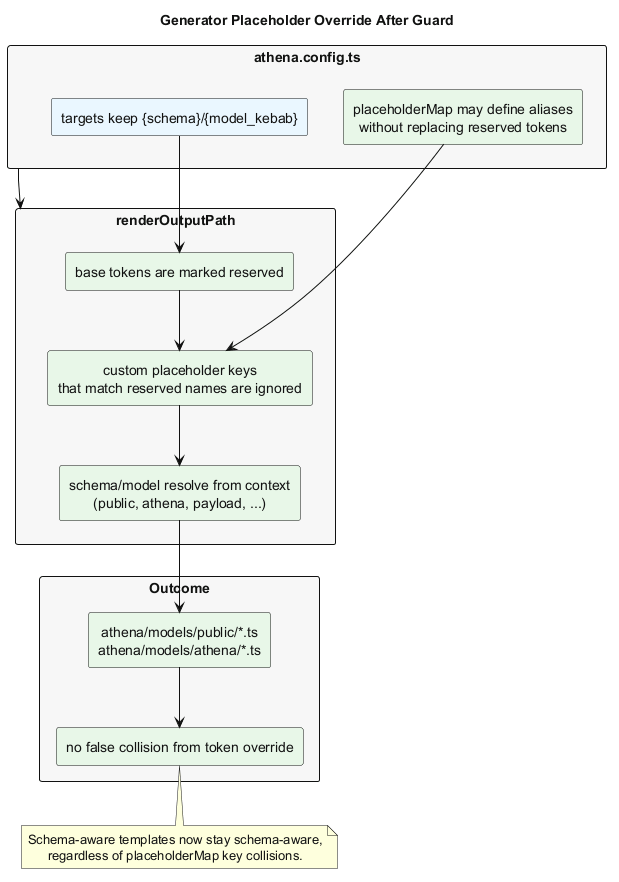

The diagram above was rendered by PlantUML. Its source (embedded in the PNG):
@startuml
skinparam backgroundColor #FFFFFF
skinparam defaultTextAlignment center
skinparam shadowing false
skinparam ArrowColor #111111
skinparam defaultFontColor #111111
skinparam rectangle {
  FontColor #111111
  BorderColor #111111
}

title Generator Placeholder Override After Guard

rectangle "athena.config.ts" as Config #F7F7F7 {
  rectangle "targets keep {schema}/{model_kebab}" as Target #EAF7FF
  rectangle "placeholderMap may define aliases\nwithout replacing reserved tokens" as Map #E8F7E8
}

rectangle "renderOutputPath" as Renderer #F7F7F7 {
  rectangle "base tokens are marked reserved" as Reserved #E8F7E8
  rectangle "custom placeholder keys\nthat match reserved names are ignored" as Ignore #E8F7E8
  rectangle "schema/model resolve from context\n(public, athena, payload, ...)" as Stable #E8F7E8
}

rectangle "Outcome" as Outcome #F7F7F7 {
  rectangle "athena/models/public/*.ts\nathena/models/athena/*.ts" as Unique #E8F7E8
  rectangle "no false collision from token override" as Seamless #E8F7E8
}

Config --> Renderer
Target --> Reserved
Map --> Ignore
Reserved --> Ignore
Ignore --> Stable
Stable --> Unique
Unique --> Seamless

note bottom of Seamless
Schema-aware templates now stay schema-aware,
regardless of placeholderMap key collisions.
end note
@enduml